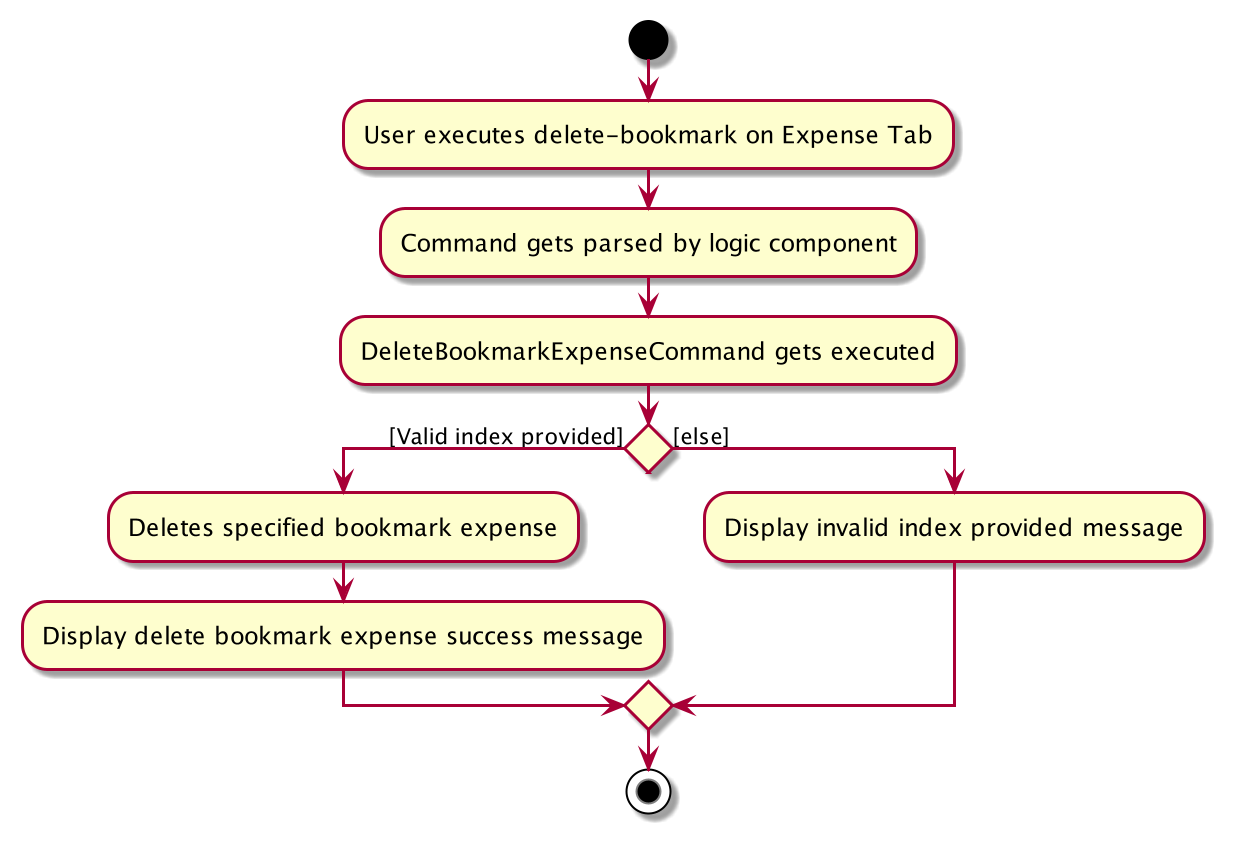

The diagram above was rendered by PlantUML. Its source (embedded in the PNG):
@startuml
start
:User executes delete-bookmark on Expense Tab;
:Command gets parsed by logic component;
:DeleteBookmarkExpenseCommand gets executed;

if () is ([Valid index provided]) then
:Deletes specified bookmark expense;
:Display delete bookmark expense success message;

else ([else])
:Display invalid index provided message;

endif
stop
@enduml